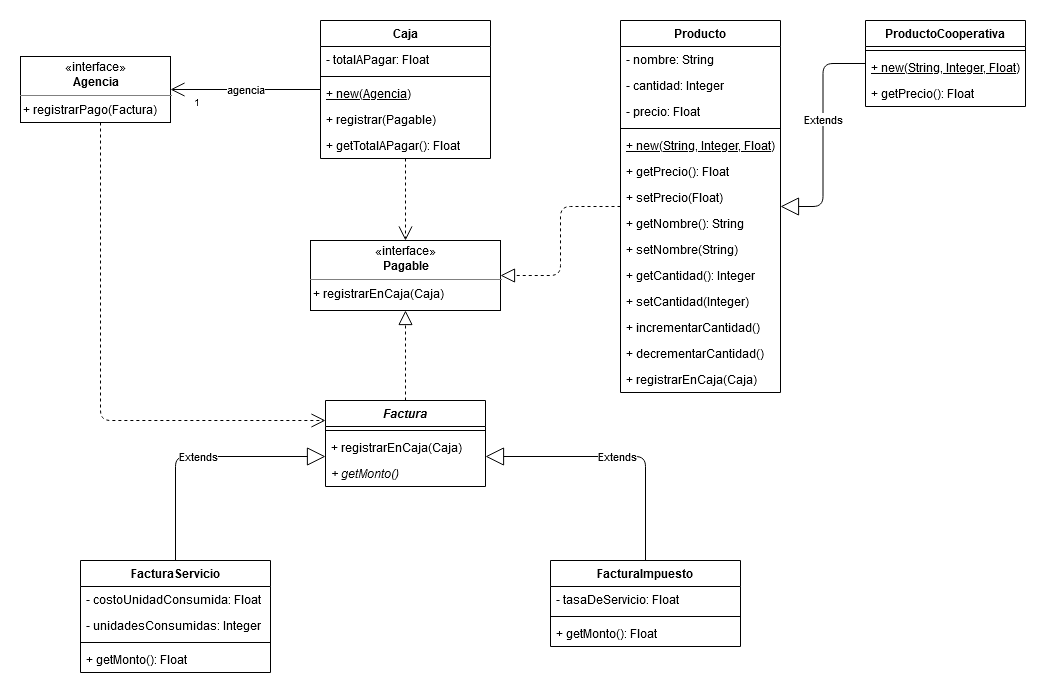

The diagram above was exported from draw.io. Its source (the exported page's mxGraphModel, read from the mxfile embedded in the PNG):
<mxGraphModel dx="1422" dy="763" grid="1" gridSize="10" guides="1" tooltips="1" connect="1" arrows="1" fold="1" page="1" pageScale="1" pageWidth="1169" pageHeight="827" math="0" shadow="0">
  <root>
    <mxCell id="0" />
    <mxCell id="1" parent="0" />
    <mxCell id="Ns29sVA1zpi9vtnvtGCn-70" value="Extends" style="endArrow=block;endSize=16;endFill=0;html=1;edgeStyle=orthogonalEdgeStyle;" parent="1" source="Ns29sVA1zpi9vtnvtGCn-62" target="Ns29sVA1zpi9vtnvtGCn-37" edge="1">
      <mxGeometry x="-0.1429" width="160" relative="1" as="geometry">
        <mxPoint x="1145" y="430" as="sourcePoint" />
        <mxPoint x="935" y="362" as="targetPoint" />
        <Array as="points" />
        <mxPoint as="offset" />
      </mxGeometry>
    </mxCell>
    <mxCell id="GOHkwfVN9JVXLAbmabLE-27" value="&lt;p style=&quot;margin: 0px ; margin-top: 4px ; text-align: center&quot;&gt;«interface»&lt;br&gt;&lt;b&gt;Agencia&lt;/b&gt;&lt;/p&gt;&lt;hr size=&quot;1&quot;&gt;&amp;nbsp;+ registrarPago(Factura)" style="verticalAlign=top;align=left;overflow=fill;fontSize=12;fontFamily=Helvetica;html=1;" parent="1" vertex="1">
      <mxGeometry x="80" y="56" width="150" height="66" as="geometry" />
    </mxCell>
    <mxCell id="N62-3TsTsq5WgTGvXGDF-12" value="agencia" style="endArrow=open;html=1;endSize=12;startArrow=none;startSize=14;startFill=0;edgeStyle=orthogonalEdgeStyle;" parent="1" source="Ns29sVA1zpi9vtnvtGCn-1" target="GOHkwfVN9JVXLAbmabLE-27" edge="1">
      <mxGeometry relative="1" as="geometry">
        <mxPoint x="90" y="80" as="sourcePoint" />
        <mxPoint x="250" y="80" as="targetPoint" />
      </mxGeometry>
    </mxCell>
    <mxCell id="N62-3TsTsq5WgTGvXGDF-14" value="1" style="resizable=0;html=1;align=right;verticalAlign=top;labelBackgroundColor=#ffffff;fontSize=10;" parent="N62-3TsTsq5WgTGvXGDF-12" connectable="0" vertex="1">
      <mxGeometry x="1" relative="1" as="geometry">
        <mxPoint x="30" as="offset" />
      </mxGeometry>
    </mxCell>
    <mxCell id="PzzhdQaz20Eq2Vm7jUko-7" value="&lt;p style=&quot;margin: 0px ; margin-top: 4px ; text-align: center&quot;&gt;«interface»&lt;br&gt;&lt;b&gt;Pagable&lt;/b&gt;&lt;/p&gt;&lt;hr size=&quot;1&quot;&gt;&amp;nbsp;+ registrarEnCaja(Caja)" style="verticalAlign=top;align=left;overflow=fill;fontSize=12;fontFamily=Helvetica;html=1;" parent="1" vertex="1">
      <mxGeometry x="370" y="240" width="190" height="70" as="geometry" />
    </mxCell>
    <mxCell id="PzzhdQaz20Eq2Vm7jUko-8" value="" style="endArrow=open;endFill=1;endSize=12;html=1;dashed=1;" parent="1" source="Ns29sVA1zpi9vtnvtGCn-1" target="PzzhdQaz20Eq2Vm7jUko-7" edge="1">
      <mxGeometry width="160" relative="1" as="geometry">
        <mxPoint x="140" y="260" as="sourcePoint" />
        <mxPoint x="300" y="260" as="targetPoint" />
      </mxGeometry>
    </mxCell>
    <mxCell id="Q6ywavnafxOmsU3R7mXU-6" value="" style="endArrow=block;dashed=1;endFill=0;endSize=12;html=1;exitX=0.5;exitY=0;exitDx=0;exitDy=0;" parent="1" source="Q6ywavnafxOmsU3R7mXU-1" target="PzzhdQaz20Eq2Vm7jUko-7" edge="1">
      <mxGeometry width="160" relative="1" as="geometry">
        <mxPoint x="190" y="370" as="sourcePoint" />
        <mxPoint x="350" y="370" as="targetPoint" />
      </mxGeometry>
    </mxCell>
    <mxCell id="Q6ywavnafxOmsU3R7mXU-7" value="Extends" style="endArrow=block;endSize=16;endFill=0;html=1;edgeStyle=orthogonalEdgeStyle;" parent="1" source="GOHkwfVN9JVXLAbmabLE-6" target="Q6ywavnafxOmsU3R7mXU-1" edge="1">
      <mxGeometry width="160" relative="1" as="geometry">
        <mxPoint x="150" y="440" as="sourcePoint" />
        <mxPoint x="310" y="440" as="targetPoint" />
        <Array as="points">
          <mxPoint x="235" y="456" />
        </Array>
      </mxGeometry>
    </mxCell>
    <mxCell id="Q6ywavnafxOmsU3R7mXU-8" value="Extends" style="endArrow=block;endSize=16;endFill=0;html=1;edgeStyle=orthogonalEdgeStyle;" parent="1" source="GOHkwfVN9JVXLAbmabLE-12" target="Q6ywavnafxOmsU3R7mXU-1" edge="1">
      <mxGeometry width="160" relative="1" as="geometry">
        <mxPoint x="640" y="430" as="sourcePoint" />
        <mxPoint x="800" y="430" as="targetPoint" />
        <Array as="points">
          <mxPoint x="705" y="456" />
        </Array>
      </mxGeometry>
    </mxCell>
    <mxCell id="Ns29sVA1zpi9vtnvtGCn-37" value="Producto" style="swimlane;fontStyle=1;align=center;verticalAlign=top;childLayout=stackLayout;horizontal=1;startSize=26;horizontalStack=0;resizeParent=1;resizeParentMax=0;resizeLast=0;collapsible=1;marginBottom=0;" parent="1" vertex="1">
      <mxGeometry x="680" y="20" width="160" height="372" as="geometry" />
    </mxCell>
    <mxCell id="Ns29sVA1zpi9vtnvtGCn-43" value="- nombre: String" style="text;strokeColor=none;fillColor=none;align=left;verticalAlign=top;spacingLeft=4;spacingRight=4;overflow=hidden;rotatable=0;points=[[0,0.5],[1,0.5]];portConstraint=eastwest;" parent="Ns29sVA1zpi9vtnvtGCn-37" vertex="1">
      <mxGeometry y="26" width="160" height="26" as="geometry" />
    </mxCell>
    <mxCell id="Ns29sVA1zpi9vtnvtGCn-91" value="- cantidad: Integer" style="text;strokeColor=none;fillColor=none;align=left;verticalAlign=top;spacingLeft=4;spacingRight=4;overflow=hidden;rotatable=0;points=[[0,0.5],[1,0.5]];portConstraint=eastwest;" parent="Ns29sVA1zpi9vtnvtGCn-37" vertex="1">
      <mxGeometry y="52" width="160" height="26" as="geometry" />
    </mxCell>
    <mxCell id="Ns29sVA1zpi9vtnvtGCn-60" value="- precio: Float" style="text;strokeColor=none;fillColor=none;align=left;verticalAlign=top;spacingLeft=4;spacingRight=4;overflow=hidden;rotatable=0;points=[[0,0.5],[1,0.5]];portConstraint=eastwest;" parent="Ns29sVA1zpi9vtnvtGCn-37" vertex="1">
      <mxGeometry y="78" width="160" height="26" as="geometry" />
    </mxCell>
    <mxCell id="Ns29sVA1zpi9vtnvtGCn-40" value="" style="line;strokeWidth=1;fillColor=none;align=left;verticalAlign=middle;spacingTop=-1;spacingLeft=3;spacingRight=3;rotatable=0;labelPosition=right;points=[];portConstraint=eastwest;" parent="Ns29sVA1zpi9vtnvtGCn-37" vertex="1">
      <mxGeometry y="104" width="160" height="8" as="geometry" />
    </mxCell>
    <mxCell id="Ns29sVA1zpi9vtnvtGCn-41" value="+ new(String, Integer, Float)" style="text;strokeColor=none;fillColor=none;align=left;verticalAlign=top;spacingLeft=4;spacingRight=4;overflow=hidden;rotatable=0;points=[[0,0.5],[1,0.5]];portConstraint=eastwest;fontStyle=4" parent="Ns29sVA1zpi9vtnvtGCn-37" vertex="1">
      <mxGeometry y="112" width="160" height="26" as="geometry" />
    </mxCell>
    <mxCell id="Ns29sVA1zpi9vtnvtGCn-61" value="+ getPrecio(): Float" style="text;strokeColor=none;fillColor=none;align=left;verticalAlign=top;spacingLeft=4;spacingRight=4;overflow=hidden;rotatable=0;points=[[0,0.5],[1,0.5]];portConstraint=eastwest;" parent="Ns29sVA1zpi9vtnvtGCn-37" vertex="1">
      <mxGeometry y="138" width="160" height="26" as="geometry" />
    </mxCell>
    <mxCell id="Ns29sVA1zpi9vtnvtGCn-101" value="+ setPrecio(Float)" style="text;strokeColor=none;fillColor=none;align=left;verticalAlign=top;spacingLeft=4;spacingRight=4;overflow=hidden;rotatable=0;points=[[0,0.5],[1,0.5]];portConstraint=eastwest;" parent="Ns29sVA1zpi9vtnvtGCn-37" vertex="1">
      <mxGeometry y="164" width="160" height="26" as="geometry" />
    </mxCell>
    <mxCell id="Ns29sVA1zpi9vtnvtGCn-99" value="+ getNombre(): String" style="text;strokeColor=none;fillColor=none;align=left;verticalAlign=top;spacingLeft=4;spacingRight=4;overflow=hidden;rotatable=0;points=[[0,0.5],[1,0.5]];portConstraint=eastwest;" parent="Ns29sVA1zpi9vtnvtGCn-37" vertex="1">
      <mxGeometry y="190" width="160" height="26" as="geometry" />
    </mxCell>
    <mxCell id="Ns29sVA1zpi9vtnvtGCn-102" value="+ setNombre(String)" style="text;strokeColor=none;fillColor=none;align=left;verticalAlign=top;spacingLeft=4;spacingRight=4;overflow=hidden;rotatable=0;points=[[0,0.5],[1,0.5]];portConstraint=eastwest;" parent="Ns29sVA1zpi9vtnvtGCn-37" vertex="1">
      <mxGeometry y="216" width="160" height="26" as="geometry" />
    </mxCell>
    <mxCell id="Ns29sVA1zpi9vtnvtGCn-100" value="+ getCantidad(): Integer" style="text;strokeColor=none;fillColor=none;align=left;verticalAlign=top;spacingLeft=4;spacingRight=4;overflow=hidden;rotatable=0;points=[[0,0.5],[1,0.5]];portConstraint=eastwest;" parent="Ns29sVA1zpi9vtnvtGCn-37" vertex="1">
      <mxGeometry y="242" width="160" height="26" as="geometry" />
    </mxCell>
    <mxCell id="Ns29sVA1zpi9vtnvtGCn-103" value="+ setCantidad(Integer)" style="text;strokeColor=none;fillColor=none;align=left;verticalAlign=top;spacingLeft=4;spacingRight=4;overflow=hidden;rotatable=0;points=[[0,0.5],[1,0.5]];portConstraint=eastwest;" parent="Ns29sVA1zpi9vtnvtGCn-37" vertex="1">
      <mxGeometry y="268" width="160" height="26" as="geometry" />
    </mxCell>
    <mxCell id="Ns29sVA1zpi9vtnvtGCn-81" value="+ incrementarCantidad()" style="text;strokeColor=none;fillColor=none;align=left;verticalAlign=top;spacingLeft=4;spacingRight=4;overflow=hidden;rotatable=0;points=[[0,0.5],[1,0.5]];portConstraint=eastwest;" parent="Ns29sVA1zpi9vtnvtGCn-37" vertex="1">
      <mxGeometry y="294" width="160" height="26" as="geometry" />
    </mxCell>
    <mxCell id="Ns29sVA1zpi9vtnvtGCn-89" value="+ decrementarCantidad()" style="text;strokeColor=none;fillColor=none;align=left;verticalAlign=top;spacingLeft=4;spacingRight=4;overflow=hidden;rotatable=0;points=[[0,0.5],[1,0.5]];portConstraint=eastwest;" parent="Ns29sVA1zpi9vtnvtGCn-37" vertex="1">
      <mxGeometry y="320" width="160" height="26" as="geometry" />
    </mxCell>
    <mxCell id="H0Pu2uUUiZGS9lPvqtl0-14" value="+ registrarEnCaja(Caja)" style="text;strokeColor=none;fillColor=none;align=left;verticalAlign=top;spacingLeft=4;spacingRight=4;overflow=hidden;rotatable=0;points=[[0,0.5],[1,0.5]];portConstraint=eastwest;" parent="Ns29sVA1zpi9vtnvtGCn-37" vertex="1">
      <mxGeometry y="346" width="160" height="26" as="geometry" />
    </mxCell>
    <mxCell id="Ns29sVA1zpi9vtnvtGCn-62" value="ProductoCooperativa" style="swimlane;fontStyle=1;align=center;verticalAlign=top;childLayout=stackLayout;horizontal=1;startSize=26;horizontalStack=0;resizeParent=1;resizeParentMax=0;resizeLast=0;collapsible=1;marginBottom=0;" parent="1" vertex="1">
      <mxGeometry x="925" y="20" width="160" height="86" as="geometry" />
    </mxCell>
    <mxCell id="Ns29sVA1zpi9vtnvtGCn-66" value="" style="line;strokeWidth=1;fillColor=none;align=left;verticalAlign=middle;spacingTop=-1;spacingLeft=3;spacingRight=3;rotatable=0;labelPosition=right;points=[];portConstraint=eastwest;" parent="Ns29sVA1zpi9vtnvtGCn-62" vertex="1">
      <mxGeometry y="26" width="160" height="8" as="geometry" />
    </mxCell>
    <mxCell id="Ns29sVA1zpi9vtnvtGCn-67" value="+ new(String, Integer, Float)" style="text;strokeColor=none;fillColor=none;align=left;verticalAlign=top;spacingLeft=4;spacingRight=4;overflow=hidden;rotatable=0;points=[[0,0.5],[1,0.5]];portConstraint=eastwest;fontStyle=4" parent="Ns29sVA1zpi9vtnvtGCn-62" vertex="1">
      <mxGeometry y="34" width="160" height="26" as="geometry" />
    </mxCell>
    <mxCell id="Ns29sVA1zpi9vtnvtGCn-69" value="+ getPrecio(): Float" style="text;strokeColor=none;fillColor=none;align=left;verticalAlign=top;spacingLeft=4;spacingRight=4;overflow=hidden;rotatable=0;points=[[0,0.5],[1,0.5]];portConstraint=eastwest;" parent="Ns29sVA1zpi9vtnvtGCn-62" vertex="1">
      <mxGeometry y="60" width="160" height="26" as="geometry" />
    </mxCell>
    <mxCell id="GOHkwfVN9JVXLAbmabLE-6" value="FacturaServicio" style="swimlane;fontStyle=1;align=center;verticalAlign=top;childLayout=stackLayout;horizontal=1;startSize=26;horizontalStack=0;resizeParent=1;resizeParentMax=0;resizeLast=0;collapsible=1;marginBottom=0;" parent="1" vertex="1">
      <mxGeometry x="140" y="560" width="190" height="112" as="geometry" />
    </mxCell>
    <mxCell id="GOHkwfVN9JVXLAbmabLE-7" value="- costoUnidadConsumida: Float" style="text;strokeColor=none;fillColor=none;align=left;verticalAlign=top;spacingLeft=4;spacingRight=4;overflow=hidden;rotatable=0;points=[[0,0.5],[1,0.5]];portConstraint=eastwest;" parent="GOHkwfVN9JVXLAbmabLE-6" vertex="1">
      <mxGeometry y="26" width="190" height="26" as="geometry" />
    </mxCell>
    <mxCell id="GOHkwfVN9JVXLAbmabLE-10" value="- unidadesConsumidas: Integer" style="text;strokeColor=none;fillColor=none;align=left;verticalAlign=top;spacingLeft=4;spacingRight=4;overflow=hidden;rotatable=0;points=[[0,0.5],[1,0.5]];portConstraint=eastwest;" parent="GOHkwfVN9JVXLAbmabLE-6" vertex="1">
      <mxGeometry y="52" width="190" height="26" as="geometry" />
    </mxCell>
    <mxCell id="GOHkwfVN9JVXLAbmabLE-8" value="" style="line;strokeWidth=1;fillColor=none;align=left;verticalAlign=middle;spacingTop=-1;spacingLeft=3;spacingRight=3;rotatable=0;labelPosition=right;points=[];portConstraint=eastwest;" parent="GOHkwfVN9JVXLAbmabLE-6" vertex="1">
      <mxGeometry y="78" width="190" height="8" as="geometry" />
    </mxCell>
    <mxCell id="GOHkwfVN9JVXLAbmabLE-9" value="+ getMonto(): Float" style="text;strokeColor=none;fillColor=none;align=left;verticalAlign=top;spacingLeft=4;spacingRight=4;overflow=hidden;rotatable=0;points=[[0,0.5],[1,0.5]];portConstraint=eastwest;" parent="GOHkwfVN9JVXLAbmabLE-6" vertex="1">
      <mxGeometry y="86" width="190" height="26" as="geometry" />
    </mxCell>
    <mxCell id="Q6ywavnafxOmsU3R7mXU-1" value="Factura" style="swimlane;fontStyle=3;align=center;verticalAlign=top;childLayout=stackLayout;horizontal=1;startSize=26;horizontalStack=0;resizeParent=1;resizeParentMax=0;resizeLast=0;collapsible=1;marginBottom=0;" parent="1" vertex="1">
      <mxGeometry x="385" y="400" width="160" height="86" as="geometry" />
    </mxCell>
    <mxCell id="Q6ywavnafxOmsU3R7mXU-3" value="" style="line;strokeWidth=1;fillColor=none;align=left;verticalAlign=middle;spacingTop=-1;spacingLeft=3;spacingRight=3;rotatable=0;labelPosition=right;points=[];portConstraint=eastwest;" parent="Q6ywavnafxOmsU3R7mXU-1" vertex="1">
      <mxGeometry y="26" width="160" height="8" as="geometry" />
    </mxCell>
    <mxCell id="Q6ywavnafxOmsU3R7mXU-4" value="+ registrarEnCaja(Caja)" style="text;strokeColor=none;fillColor=none;align=left;verticalAlign=top;spacingLeft=4;spacingRight=4;overflow=hidden;rotatable=0;points=[[0,0.5],[1,0.5]];portConstraint=eastwest;fontStyle=0" parent="Q6ywavnafxOmsU3R7mXU-1" vertex="1">
      <mxGeometry y="34" width="160" height="26" as="geometry" />
    </mxCell>
    <mxCell id="Q6ywavnafxOmsU3R7mXU-5" value="+ getMonto()" style="text;strokeColor=none;fillColor=none;align=left;verticalAlign=top;spacingLeft=4;spacingRight=4;overflow=hidden;rotatable=0;points=[[0,0.5],[1,0.5]];portConstraint=eastwest;fontStyle=2" parent="Q6ywavnafxOmsU3R7mXU-1" vertex="1">
      <mxGeometry y="60" width="160" height="26" as="geometry" />
    </mxCell>
    <mxCell id="GOHkwfVN9JVXLAbmabLE-12" value="FacturaImpuesto" style="swimlane;fontStyle=1;align=center;verticalAlign=top;childLayout=stackLayout;horizontal=1;startSize=26;horizontalStack=0;resizeParent=1;resizeParentMax=0;resizeLast=0;collapsible=1;marginBottom=0;" parent="1" vertex="1">
      <mxGeometry x="610" y="560" width="190" height="86" as="geometry" />
    </mxCell>
    <mxCell id="GOHkwfVN9JVXLAbmabLE-13" value="- tasaDeServicio: Float" style="text;strokeColor=none;fillColor=none;align=left;verticalAlign=top;spacingLeft=4;spacingRight=4;overflow=hidden;rotatable=0;points=[[0,0.5],[1,0.5]];portConstraint=eastwest;" parent="GOHkwfVN9JVXLAbmabLE-12" vertex="1">
      <mxGeometry y="26" width="190" height="26" as="geometry" />
    </mxCell>
    <mxCell id="GOHkwfVN9JVXLAbmabLE-15" value="" style="line;strokeWidth=1;fillColor=none;align=left;verticalAlign=middle;spacingTop=-1;spacingLeft=3;spacingRight=3;rotatable=0;labelPosition=right;points=[];portConstraint=eastwest;" parent="GOHkwfVN9JVXLAbmabLE-12" vertex="1">
      <mxGeometry y="52" width="190" height="8" as="geometry" />
    </mxCell>
    <mxCell id="GOHkwfVN9JVXLAbmabLE-16" value="+ getMonto(): Float" style="text;strokeColor=none;fillColor=none;align=left;verticalAlign=top;spacingLeft=4;spacingRight=4;overflow=hidden;rotatable=0;points=[[0,0.5],[1,0.5]];portConstraint=eastwest;" parent="GOHkwfVN9JVXLAbmabLE-12" vertex="1">
      <mxGeometry y="60" width="190" height="26" as="geometry" />
    </mxCell>
    <mxCell id="Ns29sVA1zpi9vtnvtGCn-1" value="Caja" style="swimlane;fontStyle=1;align=center;verticalAlign=top;childLayout=stackLayout;horizontal=1;startSize=26;horizontalStack=0;resizeParent=1;resizeParentMax=0;resizeLast=0;collapsible=1;marginBottom=0;" parent="1" vertex="1">
      <mxGeometry x="380" y="20" width="170" height="138" as="geometry" />
    </mxCell>
    <mxCell id="Ns29sVA1zpi9vtnvtGCn-4" value="- totalAPagar: Float" style="text;strokeColor=none;fillColor=none;align=left;verticalAlign=top;spacingLeft=4;spacingRight=4;overflow=hidden;rotatable=0;points=[[0,0.5],[1,0.5]];portConstraint=eastwest;fontStyle=0" parent="Ns29sVA1zpi9vtnvtGCn-1" vertex="1">
      <mxGeometry y="26" width="170" height="26" as="geometry" />
    </mxCell>
    <mxCell id="Ns29sVA1zpi9vtnvtGCn-3" value="" style="line;strokeWidth=1;fillColor=none;align=left;verticalAlign=middle;spacingTop=-1;spacingLeft=3;spacingRight=3;rotatable=0;labelPosition=right;points=[];portConstraint=eastwest;" parent="Ns29sVA1zpi9vtnvtGCn-1" vertex="1">
      <mxGeometry y="52" width="170" height="8" as="geometry" />
    </mxCell>
    <mxCell id="GOHkwfVN9JVXLAbmabLE-1" value="+ new(Agencia)" style="text;strokeColor=none;fillColor=none;align=left;verticalAlign=top;spacingLeft=4;spacingRight=4;overflow=hidden;rotatable=0;points=[[0,0.5],[1,0.5]];portConstraint=eastwest;fontStyle=4" parent="Ns29sVA1zpi9vtnvtGCn-1" vertex="1">
      <mxGeometry y="60" width="170" height="26" as="geometry" />
    </mxCell>
    <mxCell id="Ns29sVA1zpi9vtnvtGCn-5" value="+ registrar(Pagable)" style="text;strokeColor=none;fillColor=none;align=left;verticalAlign=top;spacingLeft=4;spacingRight=4;overflow=hidden;rotatable=0;points=[[0,0.5],[1,0.5]];portConstraint=eastwest;" parent="Ns29sVA1zpi9vtnvtGCn-1" vertex="1">
      <mxGeometry y="86" width="170" height="26" as="geometry" />
    </mxCell>
    <mxCell id="GOHkwfVN9JVXLAbmabLE-11" value="+ getTotalAPagar(): Float" style="text;strokeColor=none;fillColor=none;align=left;verticalAlign=top;spacingLeft=4;spacingRight=4;overflow=hidden;rotatable=0;points=[[0,0.5],[1,0.5]];portConstraint=eastwest;" parent="Ns29sVA1zpi9vtnvtGCn-1" vertex="1">
      <mxGeometry y="112" width="170" height="26" as="geometry" />
    </mxCell>
    <mxCell id="Q6ywavnafxOmsU3R7mXU-10" value="" style="endArrow=open;endFill=1;endSize=12;html=1;dashed=1;edgeStyle=orthogonalEdgeStyle;" parent="1" source="GOHkwfVN9JVXLAbmabLE-27" target="Q6ywavnafxOmsU3R7mXU-1" edge="1">
      <mxGeometry width="160" relative="1" as="geometry">
        <mxPoint x="110" y="270" as="sourcePoint" />
        <mxPoint x="180" y="370" as="targetPoint" />
        <Array as="points">
          <mxPoint x="160" y="420" />
        </Array>
      </mxGeometry>
    </mxCell>
    <mxCell id="Q6ywavnafxOmsU3R7mXU-11" value="" style="endArrow=block;dashed=1;endFill=0;endSize=12;html=1;edgeStyle=orthogonalEdgeStyle;" parent="1" source="Ns29sVA1zpi9vtnvtGCn-37" target="PzzhdQaz20Eq2Vm7jUko-7" edge="1">
      <mxGeometry width="160" relative="1" as="geometry">
        <mxPoint x="150" y="330" as="sourcePoint" />
        <mxPoint x="310" y="330" as="targetPoint" />
      </mxGeometry>
    </mxCell>
  </root>
</mxGraphModel>